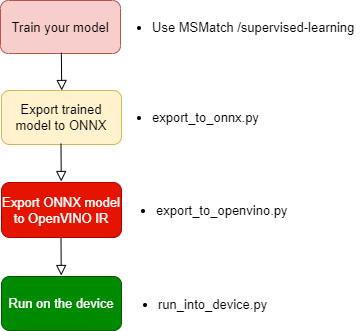

The diagram above was exported from draw.io. Its source (the exported page's mxGraphModel, read from the mxfile embedded in the PNG):
<mxGraphModel dx="1434" dy="715" grid="1" gridSize="10" guides="1" tooltips="1" connect="1" arrows="1" fold="1" page="1" pageScale="1" pageWidth="850" pageHeight="1100" math="0" shadow="0">
  <root>
    <mxCell id="0" />
    <mxCell id="1" parent="0" />
    <mxCell id="2" value="&lt;ul style=&quot;font-size: 13px;&quot;&gt;&lt;li style=&quot;font-size: 13px;&quot;&gt;export_to_onnx.py&lt;/li&gt;&lt;/ul&gt;" style="text;html=1;strokeColor=none;fillColor=none;align=left;verticalAlign=middle;whiteSpace=wrap;rounded=0;fontSize=13;" vertex="1" parent="1">
      <mxGeometry x="310" y="172" width="150" height="30" as="geometry" />
    </mxCell>
    <mxCell id="3" value="Train your model" style="rounded=1;whiteSpace=wrap;html=1;fontSize=13;glass=0;strokeWidth=1;shadow=0;fillColor=#f8cecc;strokeColor=#b85450;" vertex="1" parent="1">
      <mxGeometry x="200" y="70" width="120" height="53" as="geometry" />
    </mxCell>
    <mxCell id="4" value="Export trained model to ONNX" style="rounded=1;whiteSpace=wrap;html=1;fontSize=13;glass=0;strokeWidth=1;shadow=0;fillColor=#fff2cc;strokeColor=#d6b656;" vertex="1" parent="1">
      <mxGeometry x="201" y="160" width="120" height="54" as="geometry" />
    </mxCell>
    <mxCell id="5" value="" style="rounded=0;html=1;jettySize=auto;orthogonalLoop=1;fontSize=13;endArrow=block;endFill=0;endSize=8;strokeWidth=1;shadow=0;labelBackgroundColor=none;edgeStyle=orthogonalEdgeStyle;exitX=0.507;exitY=0.986;exitDx=0;exitDy=0;exitPerimeter=0;" edge="1" source="3" parent="1">
      <mxGeometry x="-0.6438" y="390" relative="1" as="geometry">
        <mxPoint x="260.75" y="124" as="sourcePoint" />
        <mxPoint x="261.25" y="160" as="targetPoint" />
        <mxPoint as="offset" />
      </mxGeometry>
    </mxCell>
    <mxCell id="6" value="Export ONNX model&lt;br&gt;to OpenVINO IR" style="rounded=1;whiteSpace=wrap;html=1;fontSize=13;glass=0;strokeWidth=1;shadow=0;fillColor=#e51400;strokeColor=#B20000;fontColor=#ffffff;" vertex="1" parent="1">
      <mxGeometry x="201" y="252" width="120" height="55" as="geometry" />
    </mxCell>
    <mxCell id="7" value="" style="rounded=0;html=1;jettySize=auto;orthogonalLoop=1;fontSize=13;endArrow=block;endFill=0;endSize=8;strokeWidth=1;shadow=0;labelBackgroundColor=none;edgeStyle=orthogonalEdgeStyle;exitX=0.507;exitY=0.986;exitDx=0;exitDy=0;exitPerimeter=0;" edge="1" parent="1">
      <mxGeometry x="-0.6438" y="390" relative="1" as="geometry">
        <mxPoint x="260.5" y="213" as="sourcePoint" />
        <mxPoint x="260.75" y="251" as="targetPoint" />
        <mxPoint as="offset" />
      </mxGeometry>
    </mxCell>
    <mxCell id="8" value="&lt;ul style=&quot;font-size: 13px;&quot;&gt;&lt;li style=&quot;font-size: 13px;&quot;&gt;export_to_openvino.py&lt;/li&gt;&lt;/ul&gt;" style="text;html=1;strokeColor=none;fillColor=none;align=left;verticalAlign=middle;whiteSpace=wrap;rounded=0;fontSize=13;" vertex="1" parent="1">
      <mxGeometry x="314" y="264.5" width="170" height="30" as="geometry" />
    </mxCell>
    <mxCell id="9" value="Run on the device" style="rounded=1;whiteSpace=wrap;html=1;fontSize=13;glass=0;strokeWidth=1;shadow=0;fillColor=#008a00;strokeColor=#005700;fontColor=#ffffff;" vertex="1" parent="1">
      <mxGeometry x="201" y="346" width="120" height="54" as="geometry" />
    </mxCell>
    <mxCell id="10" value="" style="rounded=0;html=1;jettySize=auto;orthogonalLoop=1;fontSize=13;endArrow=block;endFill=0;endSize=8;strokeWidth=1;shadow=0;labelBackgroundColor=none;edgeStyle=orthogonalEdgeStyle;exitX=0.507;exitY=0.986;exitDx=0;exitDy=0;exitPerimeter=0;" edge="1" parent="1">
      <mxGeometry x="-0.6438" y="390" relative="1" as="geometry">
        <mxPoint x="260.5" y="307" as="sourcePoint" />
        <mxPoint x="260.75" y="345" as="targetPoint" />
        <mxPoint as="offset" />
      </mxGeometry>
    </mxCell>
    <mxCell id="11" value="&lt;ul style=&quot;font-size: 13px;&quot;&gt;&lt;li style=&quot;font-size: 13px;&quot;&gt;run_into_device.py&lt;/li&gt;&lt;/ul&gt;" style="text;html=1;strokeColor=none;fillColor=none;align=left;verticalAlign=middle;whiteSpace=wrap;rounded=0;fontSize=13;" vertex="1" parent="1">
      <mxGeometry x="316" y="359" width="150" height="30" as="geometry" />
    </mxCell>
    <mxCell id="12" value="&lt;ul style=&quot;font-size: 13px;&quot;&gt;&lt;li style=&quot;font-size: 13px;&quot;&gt;Use MSMatch /supervised-learning&lt;/li&gt;&lt;/ul&gt;" style="text;html=1;strokeColor=none;fillColor=none;align=left;verticalAlign=middle;whiteSpace=wrap;rounded=0;fontSize=13;" vertex="1" parent="1">
      <mxGeometry x="310" y="81.5" width="250" height="30" as="geometry" />
    </mxCell>
  </root>
</mxGraphModel>